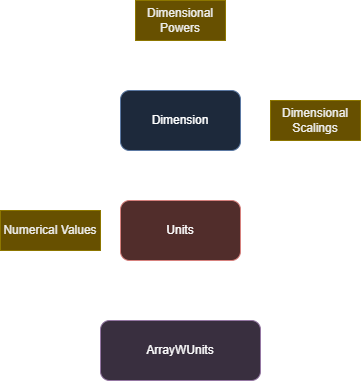

The diagram above was exported from draw.io. Its source (the exported page's mxGraphModel, read from the mxfile embedded in the PNG):
<mxGraphModel dx="1434" dy="772" grid="1" gridSize="10" guides="1" tooltips="1" connect="1" arrows="1" fold="1" page="1" pageScale="1" pageWidth="850" pageHeight="1100" math="0" shadow="0">
  <root>
    <mxCell id="0" />
    <mxCell id="1" parent="0" />
    <mxCell id="aaVfzNEVg9qa8mhHTbZ2-1" style="edgeStyle=orthogonalEdgeStyle;rounded=0;orthogonalLoop=1;jettySize=auto;html=1;exitX=0.5;exitY=1;exitDx=0;exitDy=0;entryX=0.5;entryY=0;entryDx=0;entryDy=0;" edge="1" parent="1" source="aaVfzNEVg9qa8mhHTbZ2-2" target="aaVfzNEVg9qa8mhHTbZ2-6">
      <mxGeometry relative="1" as="geometry" />
    </mxCell>
    <mxCell id="aaVfzNEVg9qa8mhHTbZ2-2" value="Dimension" style="rounded=1;whiteSpace=wrap;html=1;fillColor=#dae8fc;strokeColor=#6c8ebf;" vertex="1" parent="1">
      <mxGeometry x="365" y="340" width="120" height="60" as="geometry" />
    </mxCell>
    <mxCell id="aaVfzNEVg9qa8mhHTbZ2-3" style="edgeStyle=orthogonalEdgeStyle;rounded=0;orthogonalLoop=1;jettySize=auto;html=1;exitX=0.5;exitY=1;exitDx=0;exitDy=0;entryX=0.5;entryY=0;entryDx=0;entryDy=0;" edge="1" parent="1" source="aaVfzNEVg9qa8mhHTbZ2-4" target="aaVfzNEVg9qa8mhHTbZ2-2">
      <mxGeometry relative="1" as="geometry" />
    </mxCell>
    <mxCell id="aaVfzNEVg9qa8mhHTbZ2-4" value="Dimensional Powers" style="rounded=0;whiteSpace=wrap;html=1;fillColor=#e3c800;strokeColor=#B09500;fontColor=#000000;" vertex="1" parent="1">
      <mxGeometry x="380" y="250" width="90" height="40" as="geometry" />
    </mxCell>
    <mxCell id="aaVfzNEVg9qa8mhHTbZ2-5" style="edgeStyle=orthogonalEdgeStyle;rounded=0;orthogonalLoop=1;jettySize=auto;html=1;exitX=0.5;exitY=1;exitDx=0;exitDy=0;entryX=0.5;entryY=0;entryDx=0;entryDy=0;" edge="1" parent="1" source="aaVfzNEVg9qa8mhHTbZ2-6" target="aaVfzNEVg9qa8mhHTbZ2-9">
      <mxGeometry relative="1" as="geometry" />
    </mxCell>
    <mxCell id="aaVfzNEVg9qa8mhHTbZ2-6" value="Units" style="rounded=1;whiteSpace=wrap;html=1;fillColor=#f8cecc;strokeColor=#b85450;" vertex="1" parent="1">
      <mxGeometry x="365" y="450" width="120" height="60" as="geometry" />
    </mxCell>
    <mxCell id="aaVfzNEVg9qa8mhHTbZ2-7" style="edgeStyle=orthogonalEdgeStyle;rounded=0;orthogonalLoop=1;jettySize=auto;html=1;exitX=0.5;exitY=1;exitDx=0;exitDy=0;entryX=1;entryY=0.5;entryDx=0;entryDy=0;" edge="1" parent="1" source="aaVfzNEVg9qa8mhHTbZ2-8" target="aaVfzNEVg9qa8mhHTbZ2-6">
      <mxGeometry relative="1" as="geometry" />
    </mxCell>
    <mxCell id="aaVfzNEVg9qa8mhHTbZ2-8" value="Dimensional Scalings" style="rounded=0;whiteSpace=wrap;html=1;fillColor=#e3c800;strokeColor=#B09500;fontColor=#000000;" vertex="1" parent="1">
      <mxGeometry x="515" y="350" width="90" height="40" as="geometry" />
    </mxCell>
    <mxCell id="aaVfzNEVg9qa8mhHTbZ2-9" value="ArrayWUnits" style="rounded=1;whiteSpace=wrap;html=1;fillColor=#e1d5e7;strokeColor=#9673a6;" vertex="1" parent="1">
      <mxGeometry x="345" y="570" width="160" height="60" as="geometry" />
    </mxCell>
    <mxCell id="aaVfzNEVg9qa8mhHTbZ2-10" style="edgeStyle=orthogonalEdgeStyle;rounded=0;orthogonalLoop=1;jettySize=auto;html=1;exitX=0.5;exitY=1;exitDx=0;exitDy=0;entryX=0;entryY=0.5;entryDx=0;entryDy=0;" edge="1" parent="1" source="aaVfzNEVg9qa8mhHTbZ2-11" target="aaVfzNEVg9qa8mhHTbZ2-9">
      <mxGeometry relative="1" as="geometry" />
    </mxCell>
    <mxCell id="aaVfzNEVg9qa8mhHTbZ2-11" value="Numerical Values" style="rounded=0;whiteSpace=wrap;html=1;fillColor=#e3c800;strokeColor=#B09500;fontColor=#000000;" vertex="1" parent="1">
      <mxGeometry x="245" y="460" width="100" height="40" as="geometry" />
    </mxCell>
  </root>
</mxGraphModel>